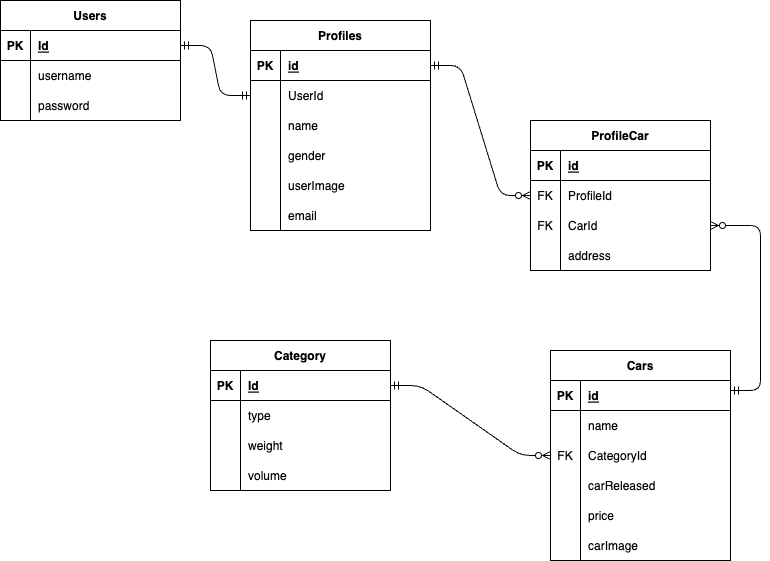

The diagram above was exported from draw.io. Its source (the exported page's mxGraphModel, read from the mxfile embedded in the PNG):
<mxGraphModel dx="1047" dy="414" grid="1" gridSize="10" guides="1" tooltips="1" connect="1" arrows="1" fold="1" page="1" pageScale="1" pageWidth="850" pageHeight="1100" math="0" shadow="0">
  <root>
    <mxCell id="0" />
    <mxCell id="1" parent="0" />
    <mxCell id="2" value="Profiles" style="shape=table;startSize=30;container=1;collapsible=1;childLayout=tableLayout;fixedRows=1;rowLines=0;fontStyle=1;align=center;resizeLast=1;" parent="1" vertex="1">
      <mxGeometry x="270" y="40" width="180" height="210" as="geometry" />
    </mxCell>
    <mxCell id="3" value="" style="shape=tableRow;horizontal=0;startSize=0;swimlaneHead=0;swimlaneBody=0;fillColor=none;collapsible=0;dropTarget=0;points=[[0,0.5],[1,0.5]];portConstraint=eastwest;top=0;left=0;right=0;bottom=1;" parent="2" vertex="1">
      <mxGeometry y="30" width="180" height="30" as="geometry" />
    </mxCell>
    <mxCell id="4" value="PK" style="shape=partialRectangle;connectable=0;fillColor=none;top=0;left=0;bottom=0;right=0;fontStyle=1;overflow=hidden;" parent="3" vertex="1">
      <mxGeometry width="30" height="30" as="geometry">
        <mxRectangle width="30" height="30" as="alternateBounds" />
      </mxGeometry>
    </mxCell>
    <mxCell id="5" value="id" style="shape=partialRectangle;connectable=0;fillColor=none;top=0;left=0;bottom=0;right=0;align=left;spacingLeft=6;fontStyle=5;overflow=hidden;" parent="3" vertex="1">
      <mxGeometry x="30" width="150" height="30" as="geometry">
        <mxRectangle width="150" height="30" as="alternateBounds" />
      </mxGeometry>
    </mxCell>
    <mxCell id="118" style="shape=tableRow;horizontal=0;startSize=0;swimlaneHead=0;swimlaneBody=0;fillColor=none;collapsible=0;dropTarget=0;points=[[0,0.5],[1,0.5]];portConstraint=eastwest;top=0;left=0;right=0;bottom=0;" vertex="1" parent="2">
      <mxGeometry y="60" width="180" height="30" as="geometry" />
    </mxCell>
    <mxCell id="119" style="shape=partialRectangle;connectable=0;fillColor=none;top=0;left=0;bottom=0;right=0;editable=1;overflow=hidden;" vertex="1" parent="118">
      <mxGeometry width="30" height="30" as="geometry">
        <mxRectangle width="30" height="30" as="alternateBounds" />
      </mxGeometry>
    </mxCell>
    <mxCell id="120" value="UserId" style="shape=partialRectangle;connectable=0;fillColor=none;top=0;left=0;bottom=0;right=0;align=left;spacingLeft=6;overflow=hidden;" vertex="1" parent="118">
      <mxGeometry x="30" width="150" height="30" as="geometry">
        <mxRectangle width="150" height="30" as="alternateBounds" />
      </mxGeometry>
    </mxCell>
    <mxCell id="6" value="" style="shape=tableRow;horizontal=0;startSize=0;swimlaneHead=0;swimlaneBody=0;fillColor=none;collapsible=0;dropTarget=0;points=[[0,0.5],[1,0.5]];portConstraint=eastwest;top=0;left=0;right=0;bottom=0;" parent="2" vertex="1">
      <mxGeometry y="90" width="180" height="30" as="geometry" />
    </mxCell>
    <mxCell id="7" value="" style="shape=partialRectangle;connectable=0;fillColor=none;top=0;left=0;bottom=0;right=0;editable=1;overflow=hidden;" parent="6" vertex="1">
      <mxGeometry width="30" height="30" as="geometry">
        <mxRectangle width="30" height="30" as="alternateBounds" />
      </mxGeometry>
    </mxCell>
    <mxCell id="8" value="name" style="shape=partialRectangle;connectable=0;fillColor=none;top=0;left=0;bottom=0;right=0;align=left;spacingLeft=6;overflow=hidden;" parent="6" vertex="1">
      <mxGeometry x="30" width="150" height="30" as="geometry">
        <mxRectangle width="150" height="30" as="alternateBounds" />
      </mxGeometry>
    </mxCell>
    <mxCell id="9" value="" style="shape=tableRow;horizontal=0;startSize=0;swimlaneHead=0;swimlaneBody=0;fillColor=none;collapsible=0;dropTarget=0;points=[[0,0.5],[1,0.5]];portConstraint=eastwest;top=0;left=0;right=0;bottom=0;" parent="2" vertex="1">
      <mxGeometry y="120" width="180" height="30" as="geometry" />
    </mxCell>
    <mxCell id="10" value="" style="shape=partialRectangle;connectable=0;fillColor=none;top=0;left=0;bottom=0;right=0;editable=1;overflow=hidden;" parent="9" vertex="1">
      <mxGeometry width="30" height="30" as="geometry">
        <mxRectangle width="30" height="30" as="alternateBounds" />
      </mxGeometry>
    </mxCell>
    <mxCell id="11" value="gender" style="shape=partialRectangle;connectable=0;fillColor=none;top=0;left=0;bottom=0;right=0;align=left;spacingLeft=6;overflow=hidden;" parent="9" vertex="1">
      <mxGeometry x="30" width="150" height="30" as="geometry">
        <mxRectangle width="150" height="30" as="alternateBounds" />
      </mxGeometry>
    </mxCell>
    <mxCell id="12" value="" style="shape=tableRow;horizontal=0;startSize=0;swimlaneHead=0;swimlaneBody=0;fillColor=none;collapsible=0;dropTarget=0;points=[[0,0.5],[1,0.5]];portConstraint=eastwest;top=0;left=0;right=0;bottom=0;" parent="2" vertex="1">
      <mxGeometry y="150" width="180" height="30" as="geometry" />
    </mxCell>
    <mxCell id="13" value="" style="shape=partialRectangle;connectable=0;fillColor=none;top=0;left=0;bottom=0;right=0;editable=1;overflow=hidden;" parent="12" vertex="1">
      <mxGeometry width="30" height="30" as="geometry">
        <mxRectangle width="30" height="30" as="alternateBounds" />
      </mxGeometry>
    </mxCell>
    <mxCell id="14" value="userImage" style="shape=partialRectangle;connectable=0;fillColor=none;top=0;left=0;bottom=0;right=0;align=left;spacingLeft=6;overflow=hidden;" parent="12" vertex="1">
      <mxGeometry x="30" width="150" height="30" as="geometry">
        <mxRectangle width="150" height="30" as="alternateBounds" />
      </mxGeometry>
    </mxCell>
    <mxCell id="59" style="shape=tableRow;horizontal=0;startSize=0;swimlaneHead=0;swimlaneBody=0;fillColor=none;collapsible=0;dropTarget=0;points=[[0,0.5],[1,0.5]];portConstraint=eastwest;top=0;left=0;right=0;bottom=0;" parent="2" vertex="1">
      <mxGeometry y="180" width="180" height="30" as="geometry" />
    </mxCell>
    <mxCell id="60" style="shape=partialRectangle;connectable=0;fillColor=none;top=0;left=0;bottom=0;right=0;editable=1;overflow=hidden;" parent="59" vertex="1">
      <mxGeometry width="30" height="30" as="geometry">
        <mxRectangle width="30" height="30" as="alternateBounds" />
      </mxGeometry>
    </mxCell>
    <mxCell id="61" value="email" style="shape=partialRectangle;connectable=0;fillColor=none;top=0;left=0;bottom=0;right=0;align=left;spacingLeft=6;overflow=hidden;" parent="59" vertex="1">
      <mxGeometry x="30" width="150" height="30" as="geometry">
        <mxRectangle width="150" height="30" as="alternateBounds" />
      </mxGeometry>
    </mxCell>
    <mxCell id="28" value="Cars" style="shape=table;startSize=30;container=1;collapsible=1;childLayout=tableLayout;fixedRows=1;rowLines=0;fontStyle=1;align=center;resizeLast=1;" parent="1" vertex="1">
      <mxGeometry x="570" y="370" width="180" height="210" as="geometry" />
    </mxCell>
    <mxCell id="29" value="" style="shape=tableRow;horizontal=0;startSize=0;swimlaneHead=0;swimlaneBody=0;fillColor=none;collapsible=0;dropTarget=0;points=[[0,0.5],[1,0.5]];portConstraint=eastwest;top=0;left=0;right=0;bottom=1;" parent="28" vertex="1">
      <mxGeometry y="30" width="180" height="30" as="geometry" />
    </mxCell>
    <mxCell id="30" value="PK" style="shape=partialRectangle;connectable=0;fillColor=none;top=0;left=0;bottom=0;right=0;fontStyle=1;overflow=hidden;" parent="29" vertex="1">
      <mxGeometry width="30" height="30" as="geometry">
        <mxRectangle width="30" height="30" as="alternateBounds" />
      </mxGeometry>
    </mxCell>
    <mxCell id="31" value="id" style="shape=partialRectangle;connectable=0;fillColor=none;top=0;left=0;bottom=0;right=0;align=left;spacingLeft=6;fontStyle=5;overflow=hidden;" parent="29" vertex="1">
      <mxGeometry x="30" width="150" height="30" as="geometry">
        <mxRectangle width="150" height="30" as="alternateBounds" />
      </mxGeometry>
    </mxCell>
    <mxCell id="32" value="" style="shape=tableRow;horizontal=0;startSize=0;swimlaneHead=0;swimlaneBody=0;fillColor=none;collapsible=0;dropTarget=0;points=[[0,0.5],[1,0.5]];portConstraint=eastwest;top=0;left=0;right=0;bottom=0;" parent="28" vertex="1">
      <mxGeometry y="60" width="180" height="30" as="geometry" />
    </mxCell>
    <mxCell id="33" value="" style="shape=partialRectangle;connectable=0;fillColor=none;top=0;left=0;bottom=0;right=0;editable=1;overflow=hidden;" parent="32" vertex="1">
      <mxGeometry width="30" height="30" as="geometry">
        <mxRectangle width="30" height="30" as="alternateBounds" />
      </mxGeometry>
    </mxCell>
    <mxCell id="34" value="name" style="shape=partialRectangle;connectable=0;fillColor=none;top=0;left=0;bottom=0;right=0;align=left;spacingLeft=6;overflow=hidden;" parent="32" vertex="1">
      <mxGeometry x="30" width="150" height="30" as="geometry">
        <mxRectangle width="150" height="30" as="alternateBounds" />
      </mxGeometry>
    </mxCell>
    <mxCell id="35" value="" style="shape=tableRow;horizontal=0;startSize=0;swimlaneHead=0;swimlaneBody=0;fillColor=none;collapsible=0;dropTarget=0;points=[[0,0.5],[1,0.5]];portConstraint=eastwest;top=0;left=0;right=0;bottom=0;" parent="28" vertex="1">
      <mxGeometry y="90" width="180" height="30" as="geometry" />
    </mxCell>
    <mxCell id="36" value="FK" style="shape=partialRectangle;connectable=0;fillColor=none;top=0;left=0;bottom=0;right=0;editable=1;overflow=hidden;" parent="35" vertex="1">
      <mxGeometry width="30" height="30" as="geometry">
        <mxRectangle width="30" height="30" as="alternateBounds" />
      </mxGeometry>
    </mxCell>
    <mxCell id="37" value="CategoryId" style="shape=partialRectangle;connectable=0;fillColor=none;top=0;left=0;bottom=0;right=0;align=left;spacingLeft=6;overflow=hidden;" parent="35" vertex="1">
      <mxGeometry x="30" width="150" height="30" as="geometry">
        <mxRectangle width="150" height="30" as="alternateBounds" />
      </mxGeometry>
    </mxCell>
    <mxCell id="38" value="" style="shape=tableRow;horizontal=0;startSize=0;swimlaneHead=0;swimlaneBody=0;fillColor=none;collapsible=0;dropTarget=0;points=[[0,0.5],[1,0.5]];portConstraint=eastwest;top=0;left=0;right=0;bottom=0;" parent="28" vertex="1">
      <mxGeometry y="120" width="180" height="30" as="geometry" />
    </mxCell>
    <mxCell id="39" value="" style="shape=partialRectangle;connectable=0;fillColor=none;top=0;left=0;bottom=0;right=0;editable=1;overflow=hidden;" parent="38" vertex="1">
      <mxGeometry width="30" height="30" as="geometry">
        <mxRectangle width="30" height="30" as="alternateBounds" />
      </mxGeometry>
    </mxCell>
    <mxCell id="40" value="carReleased" style="shape=partialRectangle;connectable=0;fillColor=none;top=0;left=0;bottom=0;right=0;align=left;spacingLeft=6;overflow=hidden;" parent="38" vertex="1">
      <mxGeometry x="30" width="150" height="30" as="geometry">
        <mxRectangle width="150" height="30" as="alternateBounds" />
      </mxGeometry>
    </mxCell>
    <mxCell id="52" style="shape=tableRow;horizontal=0;startSize=0;swimlaneHead=0;swimlaneBody=0;fillColor=none;collapsible=0;dropTarget=0;points=[[0,0.5],[1,0.5]];portConstraint=eastwest;top=0;left=0;right=0;bottom=0;" parent="28" vertex="1">
      <mxGeometry y="150" width="180" height="30" as="geometry" />
    </mxCell>
    <mxCell id="53" style="shape=partialRectangle;connectable=0;fillColor=none;top=0;left=0;bottom=0;right=0;editable=1;overflow=hidden;" parent="52" vertex="1">
      <mxGeometry width="30" height="30" as="geometry">
        <mxRectangle width="30" height="30" as="alternateBounds" />
      </mxGeometry>
    </mxCell>
    <mxCell id="54" value="price" style="shape=partialRectangle;connectable=0;fillColor=none;top=0;left=0;bottom=0;right=0;align=left;spacingLeft=6;overflow=hidden;" parent="52" vertex="1">
      <mxGeometry x="30" width="150" height="30" as="geometry">
        <mxRectangle width="150" height="30" as="alternateBounds" />
      </mxGeometry>
    </mxCell>
    <mxCell id="75" style="shape=tableRow;horizontal=0;startSize=0;swimlaneHead=0;swimlaneBody=0;fillColor=none;collapsible=0;dropTarget=0;points=[[0,0.5],[1,0.5]];portConstraint=eastwest;top=0;left=0;right=0;bottom=0;" parent="28" vertex="1">
      <mxGeometry y="180" width="180" height="30" as="geometry" />
    </mxCell>
    <mxCell id="76" style="shape=partialRectangle;connectable=0;fillColor=none;top=0;left=0;bottom=0;right=0;editable=1;overflow=hidden;" parent="75" vertex="1">
      <mxGeometry width="30" height="30" as="geometry">
        <mxRectangle width="30" height="30" as="alternateBounds" />
      </mxGeometry>
    </mxCell>
    <mxCell id="77" value="carImage" style="shape=partialRectangle;connectable=0;fillColor=none;top=0;left=0;bottom=0;right=0;align=left;spacingLeft=6;overflow=hidden;" parent="75" vertex="1">
      <mxGeometry x="30" width="150" height="30" as="geometry">
        <mxRectangle width="150" height="30" as="alternateBounds" />
      </mxGeometry>
    </mxCell>
    <mxCell id="55" value="" style="edgeStyle=entityRelationEdgeStyle;fontSize=12;html=1;endArrow=ERzeroToMany;startArrow=ERmandOne;entryX=0;entryY=0.5;entryDx=0;entryDy=0;exitX=1;exitY=0.5;exitDx=0;exitDy=0;" parent="1" source="3" target="66" edge="1">
      <mxGeometry width="100" height="100" relative="1" as="geometry">
        <mxPoint x="200" y="260" as="sourcePoint" />
        <mxPoint x="320" y="248" as="targetPoint" />
      </mxGeometry>
    </mxCell>
    <mxCell id="58" value="" style="edgeStyle=entityRelationEdgeStyle;fontSize=12;html=1;endArrow=ERzeroToMany;startArrow=ERmandOne;entryX=1;entryY=0.5;entryDx=0;entryDy=0;" parent="1" target="69" edge="1">
      <mxGeometry width="100" height="100" relative="1" as="geometry">
        <mxPoint x="750" y="410" as="sourcePoint" />
        <mxPoint x="830" y="360" as="targetPoint" />
      </mxGeometry>
    </mxCell>
    <mxCell id="62" value="ProfileCar" style="shape=table;startSize=30;container=1;collapsible=1;childLayout=tableLayout;fixedRows=1;rowLines=0;fontStyle=1;align=center;resizeLast=1;" parent="1" vertex="1">
      <mxGeometry x="550" y="140" width="180" height="150" as="geometry" />
    </mxCell>
    <mxCell id="63" value="" style="shape=tableRow;horizontal=0;startSize=0;swimlaneHead=0;swimlaneBody=0;fillColor=none;collapsible=0;dropTarget=0;points=[[0,0.5],[1,0.5]];portConstraint=eastwest;top=0;left=0;right=0;bottom=1;" parent="62" vertex="1">
      <mxGeometry y="30" width="180" height="30" as="geometry" />
    </mxCell>
    <mxCell id="64" value="PK" style="shape=partialRectangle;connectable=0;fillColor=none;top=0;left=0;bottom=0;right=0;fontStyle=1;overflow=hidden;" parent="63" vertex="1">
      <mxGeometry width="30" height="30" as="geometry">
        <mxRectangle width="30" height="30" as="alternateBounds" />
      </mxGeometry>
    </mxCell>
    <mxCell id="65" value="id" style="shape=partialRectangle;connectable=0;fillColor=none;top=0;left=0;bottom=0;right=0;align=left;spacingLeft=6;fontStyle=5;overflow=hidden;" parent="63" vertex="1">
      <mxGeometry x="30" width="150" height="30" as="geometry">
        <mxRectangle width="150" height="30" as="alternateBounds" />
      </mxGeometry>
    </mxCell>
    <mxCell id="66" value="" style="shape=tableRow;horizontal=0;startSize=0;swimlaneHead=0;swimlaneBody=0;fillColor=none;collapsible=0;dropTarget=0;points=[[0,0.5],[1,0.5]];portConstraint=eastwest;top=0;left=0;right=0;bottom=0;" parent="62" vertex="1">
      <mxGeometry y="60" width="180" height="30" as="geometry" />
    </mxCell>
    <mxCell id="67" value="FK" style="shape=partialRectangle;connectable=0;fillColor=none;top=0;left=0;bottom=0;right=0;editable=1;overflow=hidden;" parent="66" vertex="1">
      <mxGeometry width="30" height="30" as="geometry">
        <mxRectangle width="30" height="30" as="alternateBounds" />
      </mxGeometry>
    </mxCell>
    <mxCell id="68" value="ProfileId" style="shape=partialRectangle;connectable=0;fillColor=none;top=0;left=0;bottom=0;right=0;align=left;spacingLeft=6;overflow=hidden;" parent="66" vertex="1">
      <mxGeometry x="30" width="150" height="30" as="geometry">
        <mxRectangle width="150" height="30" as="alternateBounds" />
      </mxGeometry>
    </mxCell>
    <mxCell id="69" value="" style="shape=tableRow;horizontal=0;startSize=0;swimlaneHead=0;swimlaneBody=0;fillColor=none;collapsible=0;dropTarget=0;points=[[0,0.5],[1,0.5]];portConstraint=eastwest;top=0;left=0;right=0;bottom=0;" parent="62" vertex="1">
      <mxGeometry y="90" width="180" height="30" as="geometry" />
    </mxCell>
    <mxCell id="70" value="FK" style="shape=partialRectangle;connectable=0;fillColor=none;top=0;left=0;bottom=0;right=0;editable=1;overflow=hidden;" parent="69" vertex="1">
      <mxGeometry width="30" height="30" as="geometry">
        <mxRectangle width="30" height="30" as="alternateBounds" />
      </mxGeometry>
    </mxCell>
    <mxCell id="71" value="CarId" style="shape=partialRectangle;connectable=0;fillColor=none;top=0;left=0;bottom=0;right=0;align=left;spacingLeft=6;overflow=hidden;" parent="69" vertex="1">
      <mxGeometry x="30" width="150" height="30" as="geometry">
        <mxRectangle width="150" height="30" as="alternateBounds" />
      </mxGeometry>
    </mxCell>
    <mxCell id="72" value="" style="shape=tableRow;horizontal=0;startSize=0;swimlaneHead=0;swimlaneBody=0;fillColor=none;collapsible=0;dropTarget=0;points=[[0,0.5],[1,0.5]];portConstraint=eastwest;top=0;left=0;right=0;bottom=0;" parent="62" vertex="1">
      <mxGeometry y="120" width="180" height="30" as="geometry" />
    </mxCell>
    <mxCell id="73" value="" style="shape=partialRectangle;connectable=0;fillColor=none;top=0;left=0;bottom=0;right=0;editable=1;overflow=hidden;" parent="72" vertex="1">
      <mxGeometry width="30" height="30" as="geometry">
        <mxRectangle width="30" height="30" as="alternateBounds" />
      </mxGeometry>
    </mxCell>
    <mxCell id="74" value="address" style="shape=partialRectangle;connectable=0;fillColor=none;top=0;left=0;bottom=0;right=0;align=left;spacingLeft=6;overflow=hidden;" parent="72" vertex="1">
      <mxGeometry x="30" width="150" height="30" as="geometry">
        <mxRectangle width="150" height="30" as="alternateBounds" />
      </mxGeometry>
    </mxCell>
    <mxCell id="78" value="Users" style="shape=table;startSize=30;container=1;collapsible=1;childLayout=tableLayout;fixedRows=1;rowLines=0;fontStyle=1;align=center;resizeLast=1;" parent="1" vertex="1">
      <mxGeometry x="20" y="20" width="180" height="120" as="geometry" />
    </mxCell>
    <mxCell id="79" value="" style="shape=tableRow;horizontal=0;startSize=0;swimlaneHead=0;swimlaneBody=0;fillColor=none;collapsible=0;dropTarget=0;points=[[0,0.5],[1,0.5]];portConstraint=eastwest;top=0;left=0;right=0;bottom=1;" parent="78" vertex="1">
      <mxGeometry y="30" width="180" height="30" as="geometry" />
    </mxCell>
    <mxCell id="80" value="PK" style="shape=partialRectangle;connectable=0;fillColor=none;top=0;left=0;bottom=0;right=0;fontStyle=1;overflow=hidden;" parent="79" vertex="1">
      <mxGeometry width="30" height="30" as="geometry">
        <mxRectangle width="30" height="30" as="alternateBounds" />
      </mxGeometry>
    </mxCell>
    <mxCell id="81" value="Id" style="shape=partialRectangle;connectable=0;fillColor=none;top=0;left=0;bottom=0;right=0;align=left;spacingLeft=6;fontStyle=5;overflow=hidden;" parent="79" vertex="1">
      <mxGeometry x="30" width="150" height="30" as="geometry">
        <mxRectangle width="150" height="30" as="alternateBounds" />
      </mxGeometry>
    </mxCell>
    <mxCell id="82" value="" style="shape=tableRow;horizontal=0;startSize=0;swimlaneHead=0;swimlaneBody=0;fillColor=none;collapsible=0;dropTarget=0;points=[[0,0.5],[1,0.5]];portConstraint=eastwest;top=0;left=0;right=0;bottom=0;" parent="78" vertex="1">
      <mxGeometry y="60" width="180" height="30" as="geometry" />
    </mxCell>
    <mxCell id="83" value="" style="shape=partialRectangle;connectable=0;fillColor=none;top=0;left=0;bottom=0;right=0;editable=1;overflow=hidden;" parent="82" vertex="1">
      <mxGeometry width="30" height="30" as="geometry">
        <mxRectangle width="30" height="30" as="alternateBounds" />
      </mxGeometry>
    </mxCell>
    <mxCell id="84" value="username" style="shape=partialRectangle;connectable=0;fillColor=none;top=0;left=0;bottom=0;right=0;align=left;spacingLeft=6;overflow=hidden;" parent="82" vertex="1">
      <mxGeometry x="30" width="150" height="30" as="geometry">
        <mxRectangle width="150" height="30" as="alternateBounds" />
      </mxGeometry>
    </mxCell>
    <mxCell id="85" value="" style="shape=tableRow;horizontal=0;startSize=0;swimlaneHead=0;swimlaneBody=0;fillColor=none;collapsible=0;dropTarget=0;points=[[0,0.5],[1,0.5]];portConstraint=eastwest;top=0;left=0;right=0;bottom=0;" parent="78" vertex="1">
      <mxGeometry y="90" width="180" height="30" as="geometry" />
    </mxCell>
    <mxCell id="86" value="" style="shape=partialRectangle;connectable=0;fillColor=none;top=0;left=0;bottom=0;right=0;editable=1;overflow=hidden;" parent="85" vertex="1">
      <mxGeometry width="30" height="30" as="geometry">
        <mxRectangle width="30" height="30" as="alternateBounds" />
      </mxGeometry>
    </mxCell>
    <mxCell id="87" value="password" style="shape=partialRectangle;connectable=0;fillColor=none;top=0;left=0;bottom=0;right=0;align=left;spacingLeft=6;overflow=hidden;" parent="85" vertex="1">
      <mxGeometry x="30" width="150" height="30" as="geometry">
        <mxRectangle width="150" height="30" as="alternateBounds" />
      </mxGeometry>
    </mxCell>
    <mxCell id="91" value="" style="edgeStyle=entityRelationEdgeStyle;fontSize=12;html=1;endArrow=ERmandOne;startArrow=ERmandOne;entryX=0;entryY=0.5;entryDx=0;entryDy=0;exitX=1;exitY=0.5;exitDx=0;exitDy=0;" parent="1" source="79" target="118" edge="1">
      <mxGeometry width="100" height="100" relative="1" as="geometry">
        <mxPoint x="200" y="500" as="sourcePoint" />
        <mxPoint x="300" y="400" as="targetPoint" />
      </mxGeometry>
    </mxCell>
    <mxCell id="92" value="Category" style="shape=table;startSize=30;container=1;collapsible=1;childLayout=tableLayout;fixedRows=1;rowLines=0;fontStyle=1;align=center;resizeLast=1;" parent="1" vertex="1">
      <mxGeometry x="230" y="360" width="180" height="150" as="geometry" />
    </mxCell>
    <mxCell id="93" value="" style="shape=tableRow;horizontal=0;startSize=0;swimlaneHead=0;swimlaneBody=0;fillColor=none;collapsible=0;dropTarget=0;points=[[0,0.5],[1,0.5]];portConstraint=eastwest;top=0;left=0;right=0;bottom=1;" parent="92" vertex="1">
      <mxGeometry y="30" width="180" height="30" as="geometry" />
    </mxCell>
    <mxCell id="94" value="PK" style="shape=partialRectangle;connectable=0;fillColor=none;top=0;left=0;bottom=0;right=0;fontStyle=1;overflow=hidden;" parent="93" vertex="1">
      <mxGeometry width="30" height="30" as="geometry">
        <mxRectangle width="30" height="30" as="alternateBounds" />
      </mxGeometry>
    </mxCell>
    <mxCell id="95" value="Id" style="shape=partialRectangle;connectable=0;fillColor=none;top=0;left=0;bottom=0;right=0;align=left;spacingLeft=6;fontStyle=5;overflow=hidden;" parent="93" vertex="1">
      <mxGeometry x="30" width="150" height="30" as="geometry">
        <mxRectangle width="150" height="30" as="alternateBounds" />
      </mxGeometry>
    </mxCell>
    <mxCell id="96" value="" style="shape=tableRow;horizontal=0;startSize=0;swimlaneHead=0;swimlaneBody=0;fillColor=none;collapsible=0;dropTarget=0;points=[[0,0.5],[1,0.5]];portConstraint=eastwest;top=0;left=0;right=0;bottom=0;" parent="92" vertex="1">
      <mxGeometry y="60" width="180" height="30" as="geometry" />
    </mxCell>
    <mxCell id="97" value="" style="shape=partialRectangle;connectable=0;fillColor=none;top=0;left=0;bottom=0;right=0;editable=1;overflow=hidden;" parent="96" vertex="1">
      <mxGeometry width="30" height="30" as="geometry">
        <mxRectangle width="30" height="30" as="alternateBounds" />
      </mxGeometry>
    </mxCell>
    <mxCell id="98" value="type" style="shape=partialRectangle;connectable=0;fillColor=none;top=0;left=0;bottom=0;right=0;align=left;spacingLeft=6;overflow=hidden;" parent="96" vertex="1">
      <mxGeometry x="30" width="150" height="30" as="geometry">
        <mxRectangle width="150" height="30" as="alternateBounds" />
      </mxGeometry>
    </mxCell>
    <mxCell id="99" value="" style="shape=tableRow;horizontal=0;startSize=0;swimlaneHead=0;swimlaneBody=0;fillColor=none;collapsible=0;dropTarget=0;points=[[0,0.5],[1,0.5]];portConstraint=eastwest;top=0;left=0;right=0;bottom=0;" parent="92" vertex="1">
      <mxGeometry y="90" width="180" height="30" as="geometry" />
    </mxCell>
    <mxCell id="100" value="" style="shape=partialRectangle;connectable=0;fillColor=none;top=0;left=0;bottom=0;right=0;editable=1;overflow=hidden;" parent="99" vertex="1">
      <mxGeometry width="30" height="30" as="geometry">
        <mxRectangle width="30" height="30" as="alternateBounds" />
      </mxGeometry>
    </mxCell>
    <mxCell id="101" value="weight" style="shape=partialRectangle;connectable=0;fillColor=none;top=0;left=0;bottom=0;right=0;align=left;spacingLeft=6;overflow=hidden;" parent="99" vertex="1">
      <mxGeometry x="30" width="150" height="30" as="geometry">
        <mxRectangle width="150" height="30" as="alternateBounds" />
      </mxGeometry>
    </mxCell>
    <mxCell id="112" style="shape=tableRow;horizontal=0;startSize=0;swimlaneHead=0;swimlaneBody=0;fillColor=none;collapsible=0;dropTarget=0;points=[[0,0.5],[1,0.5]];portConstraint=eastwest;top=0;left=0;right=0;bottom=0;" vertex="1" parent="92">
      <mxGeometry y="120" width="180" height="30" as="geometry" />
    </mxCell>
    <mxCell id="113" style="shape=partialRectangle;connectable=0;fillColor=none;top=0;left=0;bottom=0;right=0;editable=1;overflow=hidden;" vertex="1" parent="112">
      <mxGeometry width="30" height="30" as="geometry">
        <mxRectangle width="30" height="30" as="alternateBounds" />
      </mxGeometry>
    </mxCell>
    <mxCell id="114" value="volume" style="shape=partialRectangle;connectable=0;fillColor=none;top=0;left=0;bottom=0;right=0;align=left;spacingLeft=6;overflow=hidden;" vertex="1" parent="112">
      <mxGeometry x="30" width="150" height="30" as="geometry">
        <mxRectangle width="150" height="30" as="alternateBounds" />
      </mxGeometry>
    </mxCell>
    <mxCell id="111" value="" style="edgeStyle=entityRelationEdgeStyle;fontSize=12;html=1;endArrow=ERzeroToMany;startArrow=ERmandOne;exitX=1;exitY=0.5;exitDx=0;exitDy=0;entryX=0;entryY=0.5;entryDx=0;entryDy=0;" parent="1" source="93" target="35" edge="1">
      <mxGeometry width="100" height="100" relative="1" as="geometry">
        <mxPoint x="550" y="470" as="sourcePoint" />
        <mxPoint x="490" y="560" as="targetPoint" />
      </mxGeometry>
    </mxCell>
  </root>
</mxGraphModel>